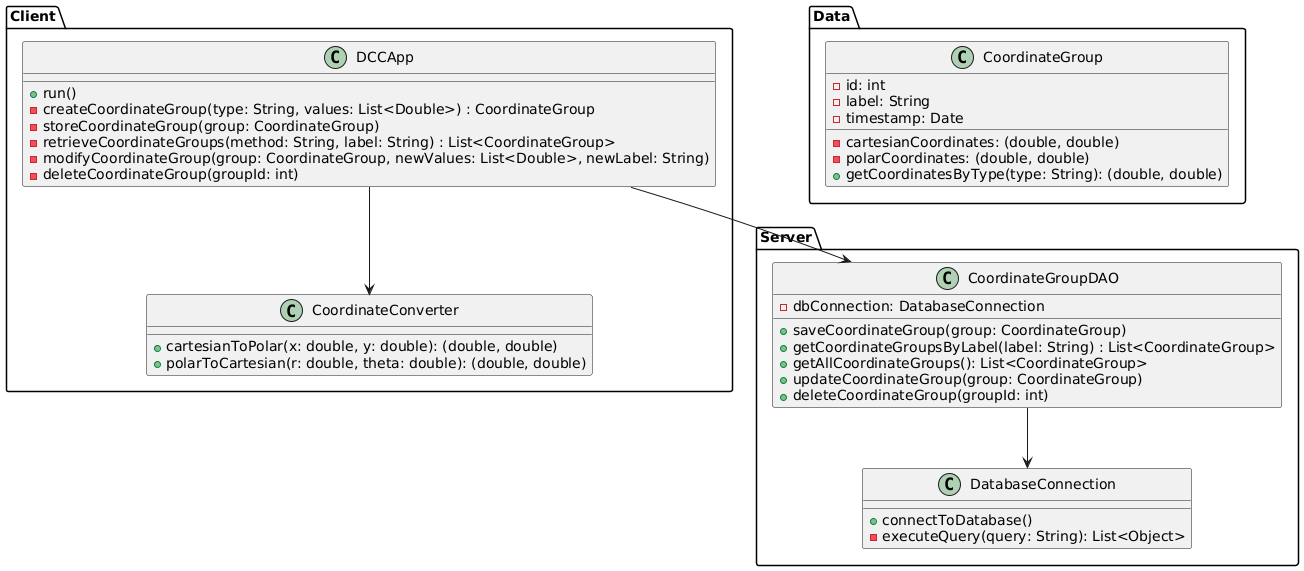

The diagram above was rendered by PlantUML. Its source (embedded in the PNG):
@startuml

package "Client" {
  class DCCApp {
    + run()
    - createCoordinateGroup(type: String, values: List<Double>) : CoordinateGroup
    - storeCoordinateGroup(group: CoordinateGroup)
    - retrieveCoordinateGroups(method: String, label: String) : List<CoordinateGroup>
    - modifyCoordinateGroup(group: CoordinateGroup, newValues: List<Double>, newLabel: String)
    - deleteCoordinateGroup(groupId: int)
  }

  class CoordinateConverter {
    + cartesianToPolar(x: double, y: double): (double, double)
    + polarToCartesian(r: double, theta: double): (double, double)
  }

}

package "Server" {
  class DatabaseConnection {
    + connectToDatabase()
    - executeQuery(query: String): List<Object>
  }

  class CoordinateGroupDAO {
    - dbConnection: DatabaseConnection
    + saveCoordinateGroup(group: CoordinateGroup)
    + getCoordinateGroupsByLabel(label: String) : List<CoordinateGroup>
    + getAllCoordinateGroups(): List<CoordinateGroup>
    + updateCoordinateGroup(group: CoordinateGroup)
    + deleteCoordinateGroup(groupId: int)

  }

}

package "Data" {
  class CoordinateGroup {
    - id: int
    - label: String
    - timestamp: Date
    - cartesianCoordinates: (double, double)
    - polarCoordinates: (double, double)
    + getCoordinatesByType(type: String): (double, double)

  }
}


DCCApp --> CoordinateConverter
DCCApp --> CoordinateGroupDAO

CoordinateGroupDAO --> DatabaseConnection

@enduml